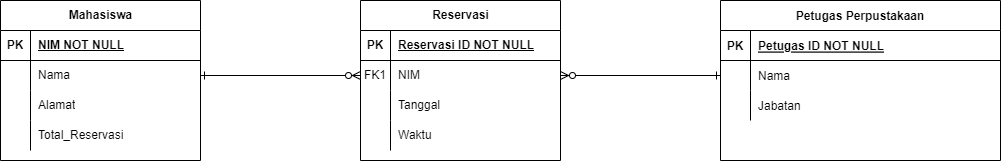

The diagram above was exported from draw.io. Its source (the exported page's mxGraphModel, read from the mxfile embedded in the PNG):
<mxGraphModel dx="1120" dy="490" grid="1" gridSize="10" guides="1" tooltips="1" connect="1" arrows="1" fold="1" page="1" pageScale="1" pageWidth="1100" pageHeight="850" math="0" shadow="0" extFonts="Permanent Marker^https://fonts.googleapis.com/css?family=Permanent+Marker">
  <root>
    <mxCell id="0" />
    <mxCell id="1" parent="0" />
    <mxCell id="C-vyLk0tnHw3VtMMgP7b-1" value="" style="endArrow=ERzeroToMany;startArrow=ERone;endFill=1;startFill=0;exitX=1;exitY=0.5;exitDx=0;exitDy=0;entryX=0;entryY=0.5;entryDx=0;entryDy=0;" parent="1" source="eUEvam4K-fPH5J3YlzJT-7" target="eUEvam4K-fPH5J3YlzJT-20" edge="1">
      <mxGeometry width="100" height="100" relative="1" as="geometry">
        <mxPoint x="280" y="165" as="sourcePoint" />
        <mxPoint x="400" y="195" as="targetPoint" />
      </mxGeometry>
    </mxCell>
    <mxCell id="C-vyLk0tnHw3VtMMgP7b-12" value="" style="endArrow=ERzeroToMany;startArrow=ERone;endFill=1;startFill=0;entryX=1;entryY=0.5;entryDx=0;entryDy=0;exitX=0;exitY=0.5;exitDx=0;exitDy=0;" parent="1" source="C-vyLk0tnHw3VtMMgP7b-17" target="eUEvam4K-fPH5J3YlzJT-20" edge="1">
      <mxGeometry width="100" height="100" relative="1" as="geometry">
        <mxPoint x="700" y="130" as="sourcePoint" />
        <mxPoint x="460" y="205" as="targetPoint" />
      </mxGeometry>
    </mxCell>
    <mxCell id="C-vyLk0tnHw3VtMMgP7b-13" value="Petugas Perpustakaan" style="shape=table;startSize=30;container=1;collapsible=1;childLayout=tableLayout;fixedRows=1;rowLines=0;fontStyle=1;align=center;resizeLast=1;" parent="1" vertex="1">
      <mxGeometry x="760" y="120" width="280" height="160" as="geometry" />
    </mxCell>
    <mxCell id="C-vyLk0tnHw3VtMMgP7b-14" value="" style="shape=partialRectangle;collapsible=0;dropTarget=0;pointerEvents=0;fillColor=none;points=[[0,0.5],[1,0.5]];portConstraint=eastwest;top=0;left=0;right=0;bottom=1;" parent="C-vyLk0tnHw3VtMMgP7b-13" vertex="1">
      <mxGeometry y="30" width="280" height="30" as="geometry" />
    </mxCell>
    <mxCell id="C-vyLk0tnHw3VtMMgP7b-15" value="PK" style="shape=partialRectangle;overflow=hidden;connectable=0;fillColor=none;top=0;left=0;bottom=0;right=0;fontStyle=1;" parent="C-vyLk0tnHw3VtMMgP7b-14" vertex="1">
      <mxGeometry width="30" height="30" as="geometry">
        <mxRectangle width="30" height="30" as="alternateBounds" />
      </mxGeometry>
    </mxCell>
    <mxCell id="C-vyLk0tnHw3VtMMgP7b-16" value="Petugas ID NOT NULL " style="shape=partialRectangle;overflow=hidden;connectable=0;fillColor=none;top=0;left=0;bottom=0;right=0;align=left;spacingLeft=6;fontStyle=5;" parent="C-vyLk0tnHw3VtMMgP7b-14" vertex="1">
      <mxGeometry x="30" width="250" height="30" as="geometry">
        <mxRectangle width="250" height="30" as="alternateBounds" />
      </mxGeometry>
    </mxCell>
    <mxCell id="C-vyLk0tnHw3VtMMgP7b-17" value="" style="shape=partialRectangle;collapsible=0;dropTarget=0;pointerEvents=0;fillColor=none;points=[[0,0.5],[1,0.5]];portConstraint=eastwest;top=0;left=0;right=0;bottom=0;" parent="C-vyLk0tnHw3VtMMgP7b-13" vertex="1">
      <mxGeometry y="60" width="280" height="30" as="geometry" />
    </mxCell>
    <mxCell id="C-vyLk0tnHw3VtMMgP7b-18" value="" style="shape=partialRectangle;overflow=hidden;connectable=0;fillColor=none;top=0;left=0;bottom=0;right=0;" parent="C-vyLk0tnHw3VtMMgP7b-17" vertex="1">
      <mxGeometry width="30" height="30" as="geometry">
        <mxRectangle width="30" height="30" as="alternateBounds" />
      </mxGeometry>
    </mxCell>
    <mxCell id="C-vyLk0tnHw3VtMMgP7b-19" value="Nama" style="shape=partialRectangle;overflow=hidden;connectable=0;fillColor=none;top=0;left=0;bottom=0;right=0;align=left;spacingLeft=6;" parent="C-vyLk0tnHw3VtMMgP7b-17" vertex="1">
      <mxGeometry x="30" width="250" height="30" as="geometry">
        <mxRectangle width="250" height="30" as="alternateBounds" />
      </mxGeometry>
    </mxCell>
    <mxCell id="C-vyLk0tnHw3VtMMgP7b-20" value="" style="shape=partialRectangle;collapsible=0;dropTarget=0;pointerEvents=0;fillColor=none;points=[[0,0.5],[1,0.5]];portConstraint=eastwest;top=0;left=0;right=0;bottom=0;" parent="C-vyLk0tnHw3VtMMgP7b-13" vertex="1">
      <mxGeometry y="90" width="280" height="30" as="geometry" />
    </mxCell>
    <mxCell id="C-vyLk0tnHw3VtMMgP7b-21" value="" style="shape=partialRectangle;overflow=hidden;connectable=0;fillColor=none;top=0;left=0;bottom=0;right=0;" parent="C-vyLk0tnHw3VtMMgP7b-20" vertex="1">
      <mxGeometry width="30" height="30" as="geometry">
        <mxRectangle width="30" height="30" as="alternateBounds" />
      </mxGeometry>
    </mxCell>
    <mxCell id="C-vyLk0tnHw3VtMMgP7b-22" value="Jabatan" style="shape=partialRectangle;overflow=hidden;connectable=0;fillColor=none;top=0;left=0;bottom=0;right=0;align=left;spacingLeft=6;" parent="C-vyLk0tnHw3VtMMgP7b-20" vertex="1">
      <mxGeometry x="30" width="250" height="30" as="geometry">
        <mxRectangle width="250" height="30" as="alternateBounds" />
      </mxGeometry>
    </mxCell>
    <mxCell id="eUEvam4K-fPH5J3YlzJT-3" value="Mahasiswa" style="shape=table;startSize=30;container=1;collapsible=1;childLayout=tableLayout;fixedRows=1;rowLines=0;fontStyle=1;align=center;resizeLast=1;html=1;" vertex="1" parent="1">
      <mxGeometry x="40" y="120" width="200" height="160" as="geometry" />
    </mxCell>
    <mxCell id="eUEvam4K-fPH5J3YlzJT-4" value="" style="shape=tableRow;horizontal=0;startSize=0;swimlaneHead=0;swimlaneBody=0;fillColor=none;collapsible=0;dropTarget=0;points=[[0,0.5],[1,0.5]];portConstraint=eastwest;top=0;left=0;right=0;bottom=1;" vertex="1" parent="eUEvam4K-fPH5J3YlzJT-3">
      <mxGeometry y="30" width="200" height="30" as="geometry" />
    </mxCell>
    <mxCell id="eUEvam4K-fPH5J3YlzJT-5" value="PK" style="shape=partialRectangle;connectable=0;fillColor=none;top=0;left=0;bottom=0;right=0;fontStyle=1;overflow=hidden;whiteSpace=wrap;html=1;" vertex="1" parent="eUEvam4K-fPH5J3YlzJT-4">
      <mxGeometry width="30" height="30" as="geometry">
        <mxRectangle width="30" height="30" as="alternateBounds" />
      </mxGeometry>
    </mxCell>
    <mxCell id="eUEvam4K-fPH5J3YlzJT-6" value="NIM NOT NULL" style="shape=partialRectangle;connectable=0;fillColor=none;top=0;left=0;bottom=0;right=0;align=left;spacingLeft=6;fontStyle=5;overflow=hidden;whiteSpace=wrap;html=1;" vertex="1" parent="eUEvam4K-fPH5J3YlzJT-4">
      <mxGeometry x="30" width="170" height="30" as="geometry">
        <mxRectangle width="170" height="30" as="alternateBounds" />
      </mxGeometry>
    </mxCell>
    <mxCell id="eUEvam4K-fPH5J3YlzJT-7" value="" style="shape=tableRow;horizontal=0;startSize=0;swimlaneHead=0;swimlaneBody=0;fillColor=none;collapsible=0;dropTarget=0;points=[[0,0.5],[1,0.5]];portConstraint=eastwest;top=0;left=0;right=0;bottom=0;" vertex="1" parent="eUEvam4K-fPH5J3YlzJT-3">
      <mxGeometry y="60" width="200" height="30" as="geometry" />
    </mxCell>
    <mxCell id="eUEvam4K-fPH5J3YlzJT-8" value="" style="shape=partialRectangle;connectable=0;fillColor=none;top=0;left=0;bottom=0;right=0;editable=1;overflow=hidden;whiteSpace=wrap;html=1;" vertex="1" parent="eUEvam4K-fPH5J3YlzJT-7">
      <mxGeometry width="30" height="30" as="geometry">
        <mxRectangle width="30" height="30" as="alternateBounds" />
      </mxGeometry>
    </mxCell>
    <mxCell id="eUEvam4K-fPH5J3YlzJT-9" value="Nama" style="shape=partialRectangle;connectable=0;fillColor=none;top=0;left=0;bottom=0;right=0;align=left;spacingLeft=6;overflow=hidden;whiteSpace=wrap;html=1;" vertex="1" parent="eUEvam4K-fPH5J3YlzJT-7">
      <mxGeometry x="30" width="170" height="30" as="geometry">
        <mxRectangle width="170" height="30" as="alternateBounds" />
      </mxGeometry>
    </mxCell>
    <mxCell id="eUEvam4K-fPH5J3YlzJT-10" value="" style="shape=tableRow;horizontal=0;startSize=0;swimlaneHead=0;swimlaneBody=0;fillColor=none;collapsible=0;dropTarget=0;points=[[0,0.5],[1,0.5]];portConstraint=eastwest;top=0;left=0;right=0;bottom=0;" vertex="1" parent="eUEvam4K-fPH5J3YlzJT-3">
      <mxGeometry y="90" width="200" height="30" as="geometry" />
    </mxCell>
    <mxCell id="eUEvam4K-fPH5J3YlzJT-11" value="" style="shape=partialRectangle;connectable=0;fillColor=none;top=0;left=0;bottom=0;right=0;editable=1;overflow=hidden;whiteSpace=wrap;html=1;" vertex="1" parent="eUEvam4K-fPH5J3YlzJT-10">
      <mxGeometry width="30" height="30" as="geometry">
        <mxRectangle width="30" height="30" as="alternateBounds" />
      </mxGeometry>
    </mxCell>
    <mxCell id="eUEvam4K-fPH5J3YlzJT-12" value="Alamat" style="shape=partialRectangle;connectable=0;fillColor=none;top=0;left=0;bottom=0;right=0;align=left;spacingLeft=6;overflow=hidden;whiteSpace=wrap;html=1;" vertex="1" parent="eUEvam4K-fPH5J3YlzJT-10">
      <mxGeometry x="30" width="170" height="30" as="geometry">
        <mxRectangle width="170" height="30" as="alternateBounds" />
      </mxGeometry>
    </mxCell>
    <mxCell id="eUEvam4K-fPH5J3YlzJT-13" value="" style="shape=tableRow;horizontal=0;startSize=0;swimlaneHead=0;swimlaneBody=0;fillColor=none;collapsible=0;dropTarget=0;points=[[0,0.5],[1,0.5]];portConstraint=eastwest;top=0;left=0;right=0;bottom=0;" vertex="1" parent="eUEvam4K-fPH5J3YlzJT-3">
      <mxGeometry y="120" width="200" height="30" as="geometry" />
    </mxCell>
    <mxCell id="eUEvam4K-fPH5J3YlzJT-14" value="" style="shape=partialRectangle;connectable=0;fillColor=none;top=0;left=0;bottom=0;right=0;editable=1;overflow=hidden;whiteSpace=wrap;html=1;" vertex="1" parent="eUEvam4K-fPH5J3YlzJT-13">
      <mxGeometry width="30" height="30" as="geometry">
        <mxRectangle width="30" height="30" as="alternateBounds" />
      </mxGeometry>
    </mxCell>
    <mxCell id="eUEvam4K-fPH5J3YlzJT-15" value="Total_Reservasi" style="shape=partialRectangle;connectable=0;fillColor=none;top=0;left=0;bottom=0;right=0;align=left;spacingLeft=6;overflow=hidden;whiteSpace=wrap;html=1;" vertex="1" parent="eUEvam4K-fPH5J3YlzJT-13">
      <mxGeometry x="30" width="170" height="30" as="geometry">
        <mxRectangle width="170" height="30" as="alternateBounds" />
      </mxGeometry>
    </mxCell>
    <mxCell id="eUEvam4K-fPH5J3YlzJT-16" value="Reservasi" style="shape=table;startSize=30;container=1;collapsible=1;childLayout=tableLayout;fixedRows=1;rowLines=0;fontStyle=1;align=center;resizeLast=1;html=1;" vertex="1" parent="1">
      <mxGeometry x="400" y="120" width="200" height="160" as="geometry" />
    </mxCell>
    <mxCell id="eUEvam4K-fPH5J3YlzJT-17" value="" style="shape=tableRow;horizontal=0;startSize=0;swimlaneHead=0;swimlaneBody=0;fillColor=none;collapsible=0;dropTarget=0;points=[[0,0.5],[1,0.5]];portConstraint=eastwest;top=0;left=0;right=0;bottom=1;" vertex="1" parent="eUEvam4K-fPH5J3YlzJT-16">
      <mxGeometry y="30" width="200" height="30" as="geometry" />
    </mxCell>
    <mxCell id="eUEvam4K-fPH5J3YlzJT-18" value="PK" style="shape=partialRectangle;connectable=0;fillColor=none;top=0;left=0;bottom=0;right=0;fontStyle=1;overflow=hidden;whiteSpace=wrap;html=1;" vertex="1" parent="eUEvam4K-fPH5J3YlzJT-17">
      <mxGeometry width="30" height="30" as="geometry">
        <mxRectangle width="30" height="30" as="alternateBounds" />
      </mxGeometry>
    </mxCell>
    <mxCell id="eUEvam4K-fPH5J3YlzJT-19" value="Reservasi ID NOT NULL" style="shape=partialRectangle;connectable=0;fillColor=none;top=0;left=0;bottom=0;right=0;align=left;spacingLeft=6;fontStyle=5;overflow=hidden;whiteSpace=wrap;html=1;" vertex="1" parent="eUEvam4K-fPH5J3YlzJT-17">
      <mxGeometry x="30" width="170" height="30" as="geometry">
        <mxRectangle width="170" height="30" as="alternateBounds" />
      </mxGeometry>
    </mxCell>
    <mxCell id="eUEvam4K-fPH5J3YlzJT-20" value="" style="shape=tableRow;horizontal=0;startSize=0;swimlaneHead=0;swimlaneBody=0;fillColor=none;collapsible=0;dropTarget=0;points=[[0,0.5],[1,0.5]];portConstraint=eastwest;top=0;left=0;right=0;bottom=0;" vertex="1" parent="eUEvam4K-fPH5J3YlzJT-16">
      <mxGeometry y="60" width="200" height="30" as="geometry" />
    </mxCell>
    <mxCell id="eUEvam4K-fPH5J3YlzJT-21" value="FK1" style="shape=partialRectangle;connectable=0;fillColor=none;top=0;left=0;bottom=0;right=0;editable=1;overflow=hidden;whiteSpace=wrap;html=1;" vertex="1" parent="eUEvam4K-fPH5J3YlzJT-20">
      <mxGeometry width="30" height="30" as="geometry">
        <mxRectangle width="30" height="30" as="alternateBounds" />
      </mxGeometry>
    </mxCell>
    <mxCell id="eUEvam4K-fPH5J3YlzJT-22" value="NIM" style="shape=partialRectangle;connectable=0;fillColor=none;top=0;left=0;bottom=0;right=0;align=left;spacingLeft=6;overflow=hidden;whiteSpace=wrap;html=1;" vertex="1" parent="eUEvam4K-fPH5J3YlzJT-20">
      <mxGeometry x="30" width="170" height="30" as="geometry">
        <mxRectangle width="170" height="30" as="alternateBounds" />
      </mxGeometry>
    </mxCell>
    <mxCell id="eUEvam4K-fPH5J3YlzJT-23" value="" style="shape=tableRow;horizontal=0;startSize=0;swimlaneHead=0;swimlaneBody=0;fillColor=none;collapsible=0;dropTarget=0;points=[[0,0.5],[1,0.5]];portConstraint=eastwest;top=0;left=0;right=0;bottom=0;" vertex="1" parent="eUEvam4K-fPH5J3YlzJT-16">
      <mxGeometry y="90" width="200" height="30" as="geometry" />
    </mxCell>
    <mxCell id="eUEvam4K-fPH5J3YlzJT-24" value="" style="shape=partialRectangle;connectable=0;fillColor=none;top=0;left=0;bottom=0;right=0;editable=1;overflow=hidden;whiteSpace=wrap;html=1;" vertex="1" parent="eUEvam4K-fPH5J3YlzJT-23">
      <mxGeometry width="30" height="30" as="geometry">
        <mxRectangle width="30" height="30" as="alternateBounds" />
      </mxGeometry>
    </mxCell>
    <mxCell id="eUEvam4K-fPH5J3YlzJT-25" value="Tanggal" style="shape=partialRectangle;connectable=0;fillColor=none;top=0;left=0;bottom=0;right=0;align=left;spacingLeft=6;overflow=hidden;whiteSpace=wrap;html=1;" vertex="1" parent="eUEvam4K-fPH5J3YlzJT-23">
      <mxGeometry x="30" width="170" height="30" as="geometry">
        <mxRectangle width="170" height="30" as="alternateBounds" />
      </mxGeometry>
    </mxCell>
    <mxCell id="eUEvam4K-fPH5J3YlzJT-26" value="" style="shape=tableRow;horizontal=0;startSize=0;swimlaneHead=0;swimlaneBody=0;fillColor=none;collapsible=0;dropTarget=0;points=[[0,0.5],[1,0.5]];portConstraint=eastwest;top=0;left=0;right=0;bottom=0;" vertex="1" parent="eUEvam4K-fPH5J3YlzJT-16">
      <mxGeometry y="120" width="200" height="30" as="geometry" />
    </mxCell>
    <mxCell id="eUEvam4K-fPH5J3YlzJT-27" value="" style="shape=partialRectangle;connectable=0;fillColor=none;top=0;left=0;bottom=0;right=0;editable=1;overflow=hidden;whiteSpace=wrap;html=1;" vertex="1" parent="eUEvam4K-fPH5J3YlzJT-26">
      <mxGeometry width="30" height="30" as="geometry">
        <mxRectangle width="30" height="30" as="alternateBounds" />
      </mxGeometry>
    </mxCell>
    <mxCell id="eUEvam4K-fPH5J3YlzJT-28" value="Waktu" style="shape=partialRectangle;connectable=0;fillColor=none;top=0;left=0;bottom=0;right=0;align=left;spacingLeft=6;overflow=hidden;whiteSpace=wrap;html=1;" vertex="1" parent="eUEvam4K-fPH5J3YlzJT-26">
      <mxGeometry x="30" width="170" height="30" as="geometry">
        <mxRectangle width="170" height="30" as="alternateBounds" />
      </mxGeometry>
    </mxCell>
  </root>
</mxGraphModel>